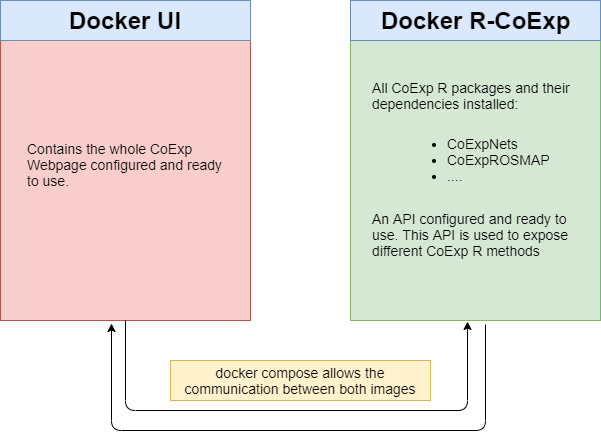

The diagram above was exported from draw.io. Its source (the exported page's mxGraphModel, read from the mxfile embedded in the PNG):
<mxGraphModel dx="782" dy="420" grid="1" gridSize="10" guides="1" tooltips="1" connect="1" arrows="1" fold="1" page="1" pageScale="1" pageWidth="827" pageHeight="1169" math="0" shadow="0">
  <root>
    <mxCell id="0" />
    <mxCell id="1" parent="0" />
    <mxCell id="IyX17eXEGnf0wVkpMS3x-2" value="" style="rounded=0;whiteSpace=wrap;html=1;fillColor=#d5e8d4;strokeColor=#82b366;" vertex="1" parent="1">
      <mxGeometry x="420" y="120" width="250" height="280" as="geometry" />
    </mxCell>
    <mxCell id="IyX17eXEGnf0wVkpMS3x-17" value="Docker R-CoExp" style="text;strokeColor=#6c8ebf;fillColor=#dae8fc;html=1;fontSize=24;fontStyle=1;verticalAlign=middle;align=center;" vertex="1" parent="1">
      <mxGeometry x="420" y="80" width="250" height="40" as="geometry" />
    </mxCell>
    <mxCell id="IyX17eXEGnf0wVkpMS3x-18" value="" style="rounded=0;whiteSpace=wrap;html=1;fillColor=#f8cecc;strokeColor=#b85450;" vertex="1" parent="1">
      <mxGeometry x="70" y="120" width="250" height="280" as="geometry" />
    </mxCell>
    <mxCell id="IyX17eXEGnf0wVkpMS3x-19" value="Docker UI" style="text;strokeColor=#6c8ebf;fillColor=#dae8fc;html=1;fontSize=24;fontStyle=1;verticalAlign=middle;align=center;" vertex="1" parent="1">
      <mxGeometry x="70" y="80" width="250" height="40" as="geometry" />
    </mxCell>
    <mxCell id="IyX17eXEGnf0wVkpMS3x-21" value="&lt;font style=&quot;font-size: 14px&quot;&gt;All CoExp R packages and their dependencies installed:&lt;/font&gt;" style="text;html=1;strokeColor=none;fillColor=none;align=left;verticalAlign=middle;whiteSpace=wrap;rounded=0;" vertex="1" parent="1">
      <mxGeometry x="440" y="160" width="210" height="30" as="geometry" />
    </mxCell>
    <mxCell id="IyX17eXEGnf0wVkpMS3x-22" value="&lt;ul style=&quot;font-size: 14px&quot;&gt;&lt;li&gt;CoExpNets&lt;/li&gt;&lt;li&gt;CoExpROSMAP&lt;/li&gt;&lt;li&gt;....&lt;/li&gt;&lt;/ul&gt;" style="text;strokeColor=none;fillColor=none;html=1;whiteSpace=wrap;verticalAlign=middle;overflow=hidden;" vertex="1" parent="1">
      <mxGeometry x="475" y="200" width="155" height="70" as="geometry" />
    </mxCell>
    <mxCell id="IyX17eXEGnf0wVkpMS3x-23" value="&lt;font style=&quot;font-size: 14px&quot;&gt;An API configured and ready to use. This API is used to expose different CoExp R methods&amp;nbsp;&lt;/font&gt;" style="text;html=1;strokeColor=none;fillColor=none;align=left;verticalAlign=middle;whiteSpace=wrap;rounded=0;" vertex="1" parent="1">
      <mxGeometry x="440" y="300" width="210" height="30" as="geometry" />
    </mxCell>
    <mxCell id="IyX17eXEGnf0wVkpMS3x-25" value="&lt;font style=&quot;font-size: 14px&quot;&gt;Contains the whole CoExp Webpage configured and ready to use.&lt;/font&gt;" style="text;html=1;strokeColor=none;fillColor=none;align=left;verticalAlign=middle;whiteSpace=wrap;rounded=0;strokeWidth=2;" vertex="1" parent="1">
      <mxGeometry x="95" y="230" width="200" height="30" as="geometry" />
    </mxCell>
    <mxCell id="IyX17eXEGnf0wVkpMS3x-27" value="" style="edgeStyle=elbowEdgeStyle;elbow=horizontal;endArrow=classic;html=1;exitX=0.5;exitY=1;exitDx=0;exitDy=0;entryX=0.469;entryY=1.002;entryDx=0;entryDy=0;entryPerimeter=0;" edge="1" parent="1" source="IyX17eXEGnf0wVkpMS3x-18" target="IyX17eXEGnf0wVkpMS3x-2">
      <mxGeometry width="50" height="50" relative="1" as="geometry">
        <mxPoint x="440" y="520" as="sourcePoint" />
        <mxPoint x="490" y="470" as="targetPoint" />
        <Array as="points">
          <mxPoint x="370" y="490" />
        </Array>
      </mxGeometry>
    </mxCell>
    <mxCell id="IyX17eXEGnf0wVkpMS3x-28" value="" style="edgeStyle=segmentEdgeStyle;endArrow=classic;html=1;exitX=0.539;exitY=1.014;exitDx=0;exitDy=0;exitPerimeter=0;entryX=0.443;entryY=1.012;entryDx=0;entryDy=0;entryPerimeter=0;" edge="1" parent="1" source="IyX17eXEGnf0wVkpMS3x-2" target="IyX17eXEGnf0wVkpMS3x-18">
      <mxGeometry width="50" height="50" relative="1" as="geometry">
        <mxPoint x="320" y="480" as="sourcePoint" />
        <mxPoint x="159" y="401" as="targetPoint" />
        <Array as="points">
          <mxPoint x="555" y="510" />
          <mxPoint x="181" y="510" />
        </Array>
      </mxGeometry>
    </mxCell>
    <mxCell id="IyX17eXEGnf0wVkpMS3x-29" value="&lt;font style=&quot;font-size: 14px&quot;&gt;docker compose allows the communication between both images&lt;/font&gt;" style="text;html=1;strokeColor=#d6b656;fillColor=#fff2cc;align=center;verticalAlign=middle;whiteSpace=wrap;rounded=0;" vertex="1" parent="1">
      <mxGeometry x="240" y="440" width="260" height="40" as="geometry" />
    </mxCell>
  </root>
</mxGraphModel>